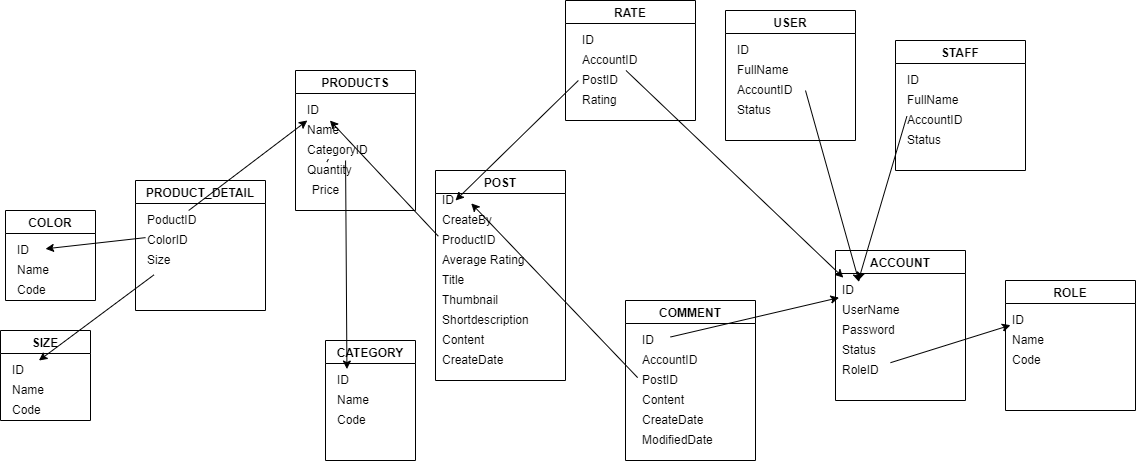

The diagram above was exported from draw.io. Its source (the exported page's mxGraphModel, read from the mxfile embedded in the PNG):
<mxGraphModel dx="2297" dy="922" grid="1" gridSize="10" guides="1" tooltips="1" connect="1" arrows="1" fold="1" page="1" pageScale="1" pageWidth="850" pageHeight="1100" math="0" shadow="0">
  <root>
    <mxCell id="0" />
    <mxCell id="1" parent="0" />
    <mxCell id="qJ170oeJLERh3CXOReF7-1" value="PRODUCTS" style="swimlane;align=center;" parent="1" vertex="1">
      <mxGeometry x="-220" y="360" width="120" height="140" as="geometry" />
    </mxCell>
    <mxCell id="qJ170oeJLERh3CXOReF7-11" value="ID" style="text;html=1;align=left;verticalAlign=middle;resizable=0;points=[];autosize=1;strokeColor=none;fillColor=none;" parent="qJ170oeJLERh3CXOReF7-1" vertex="1">
      <mxGeometry x="10" y="30" width="30" height="20" as="geometry" />
    </mxCell>
    <mxCell id="qJ170oeJLERh3CXOReF7-12" value="Name" style="text;html=1;align=left;verticalAlign=middle;resizable=0;points=[];autosize=1;strokeColor=none;fillColor=none;" parent="qJ170oeJLERh3CXOReF7-1" vertex="1">
      <mxGeometry x="10" y="50" width="50" height="20" as="geometry" />
    </mxCell>
    <mxCell id="qJ170oeJLERh3CXOReF7-13" value="CategoryID" style="text;html=1;align=left;verticalAlign=middle;resizable=0;points=[];autosize=1;strokeColor=none;fillColor=none;" parent="qJ170oeJLERh3CXOReF7-1" vertex="1">
      <mxGeometry x="10" y="70" width="80" height="20" as="geometry" />
    </mxCell>
    <mxCell id="CL0FwZEJsnxvx0YJV-cU-28" value="Price" style="text;html=1;align=center;verticalAlign=middle;resizable=0;points=[];autosize=1;strokeColor=none;fillColor=none;" vertex="1" parent="qJ170oeJLERh3CXOReF7-1">
      <mxGeometry x="10" y="110" width="40" height="20" as="geometry" />
    </mxCell>
    <mxCell id="qJ170oeJLERh3CXOReF7-2" value="CATEGORY" style="swimlane;align=center;startSize=23;" parent="1" vertex="1">
      <mxGeometry x="-190" y="630" width="90" height="120" as="geometry" />
    </mxCell>
    <mxCell id="qJ170oeJLERh3CXOReF7-14" value="ID" style="text;html=1;align=left;verticalAlign=middle;resizable=0;points=[];autosize=1;strokeColor=none;fillColor=none;" parent="qJ170oeJLERh3CXOReF7-2" vertex="1">
      <mxGeometry x="10" y="30" width="30" height="20" as="geometry" />
    </mxCell>
    <mxCell id="qJ170oeJLERh3CXOReF7-15" value="Name" style="text;html=1;align=left;verticalAlign=middle;resizable=0;points=[];autosize=1;strokeColor=none;fillColor=none;" parent="qJ170oeJLERh3CXOReF7-2" vertex="1">
      <mxGeometry x="10" y="50" width="50" height="20" as="geometry" />
    </mxCell>
    <mxCell id="qJ170oeJLERh3CXOReF7-44" value="Code" style="text;html=1;align=left;verticalAlign=middle;resizable=0;points=[];autosize=1;strokeColor=none;fillColor=none;" parent="qJ170oeJLERh3CXOReF7-2" vertex="1">
      <mxGeometry x="10" y="70" width="40" height="20" as="geometry" />
    </mxCell>
    <mxCell id="qJ170oeJLERh3CXOReF7-3" value="POST" style="swimlane;align=center;" parent="1" vertex="1">
      <mxGeometry x="-80" y="460" width="130" height="210" as="geometry" />
    </mxCell>
    <mxCell id="qJ170oeJLERh3CXOReF7-16" value="CreateBy" style="text;html=1;align=left;verticalAlign=middle;resizable=0;points=[];autosize=1;strokeColor=none;fillColor=none;" parent="qJ170oeJLERh3CXOReF7-3" vertex="1">
      <mxGeometry x="5" y="40" width="70" height="20" as="geometry" />
    </mxCell>
    <mxCell id="qJ170oeJLERh3CXOReF7-17" value="ProductID" style="text;html=1;align=left;verticalAlign=middle;resizable=0;points=[];autosize=1;strokeColor=none;fillColor=none;" parent="qJ170oeJLERh3CXOReF7-3" vertex="1">
      <mxGeometry x="5" y="60" width="70" height="20" as="geometry" />
    </mxCell>
    <mxCell id="qJ170oeJLERh3CXOReF7-18" value="ID" style="text;html=1;align=left;verticalAlign=middle;resizable=0;points=[];autosize=1;strokeColor=none;fillColor=none;" parent="qJ170oeJLERh3CXOReF7-3" vertex="1">
      <mxGeometry x="5" y="20" width="30" height="20" as="geometry" />
    </mxCell>
    <mxCell id="qJ170oeJLERh3CXOReF7-20" value="Average Rating" style="text;html=1;align=left;verticalAlign=middle;resizable=0;points=[];autosize=1;strokeColor=none;fillColor=none;" parent="qJ170oeJLERh3CXOReF7-3" vertex="1">
      <mxGeometry x="5" y="80" width="100" height="20" as="geometry" />
    </mxCell>
    <mxCell id="qJ170oeJLERh3CXOReF7-23" value="Shortdescription" style="text;html=1;align=left;verticalAlign=middle;resizable=0;points=[];autosize=1;strokeColor=none;fillColor=none;" parent="qJ170oeJLERh3CXOReF7-3" vertex="1">
      <mxGeometry x="5" y="140" width="100" height="20" as="geometry" />
    </mxCell>
    <mxCell id="qJ170oeJLERh3CXOReF7-22" value="Thumbnail" style="text;html=1;align=left;verticalAlign=middle;resizable=0;points=[];autosize=1;strokeColor=none;fillColor=none;" parent="qJ170oeJLERh3CXOReF7-3" vertex="1">
      <mxGeometry x="5" y="120" width="70" height="20" as="geometry" />
    </mxCell>
    <mxCell id="qJ170oeJLERh3CXOReF7-21" value="Title" style="text;html=1;align=left;verticalAlign=middle;resizable=0;points=[];autosize=1;strokeColor=none;fillColor=none;" parent="qJ170oeJLERh3CXOReF7-3" vertex="1">
      <mxGeometry x="5" y="100" width="40" height="20" as="geometry" />
    </mxCell>
    <mxCell id="qJ170oeJLERh3CXOReF7-24" value="Content&amp;nbsp;" style="text;html=1;align=left;verticalAlign=middle;resizable=0;points=[];autosize=1;strokeColor=none;fillColor=none;" parent="qJ170oeJLERh3CXOReF7-3" vertex="1">
      <mxGeometry x="5" y="160" width="60" height="20" as="geometry" />
    </mxCell>
    <mxCell id="qJ170oeJLERh3CXOReF7-26" value="CreateDate&amp;nbsp;" style="text;html=1;align=left;verticalAlign=middle;resizable=0;points=[];autosize=1;strokeColor=none;fillColor=none;" parent="qJ170oeJLERh3CXOReF7-3" vertex="1">
      <mxGeometry x="5" y="180" width="80" height="20" as="geometry" />
    </mxCell>
    <mxCell id="qJ170oeJLERh3CXOReF7-4" value="COMMENT" style="swimlane;align=center;" parent="1" vertex="1">
      <mxGeometry x="110" y="590" width="130" height="160" as="geometry" />
    </mxCell>
    <mxCell id="qJ170oeJLERh3CXOReF7-28" value="AccountID" style="text;html=1;align=left;verticalAlign=middle;resizable=0;points=[];autosize=1;strokeColor=none;fillColor=none;" parent="qJ170oeJLERh3CXOReF7-4" vertex="1">
      <mxGeometry x="15" y="50" width="70" height="20" as="geometry" />
    </mxCell>
    <mxCell id="qJ170oeJLERh3CXOReF7-29" value="PostID" style="text;html=1;align=left;verticalAlign=middle;resizable=0;points=[];autosize=1;strokeColor=none;fillColor=none;" parent="qJ170oeJLERh3CXOReF7-4" vertex="1">
      <mxGeometry x="15" y="70" width="50" height="20" as="geometry" />
    </mxCell>
    <mxCell id="qJ170oeJLERh3CXOReF7-32" value="Content" style="text;html=1;align=left;verticalAlign=middle;resizable=0;points=[];autosize=1;strokeColor=none;fillColor=none;" parent="qJ170oeJLERh3CXOReF7-4" vertex="1">
      <mxGeometry x="15" y="90" width="60" height="20" as="geometry" />
    </mxCell>
    <mxCell id="qJ170oeJLERh3CXOReF7-33" value="CreateDate&amp;nbsp;" style="text;html=1;align=left;verticalAlign=middle;resizable=0;points=[];autosize=1;strokeColor=none;fillColor=none;" parent="qJ170oeJLERh3CXOReF7-4" vertex="1">
      <mxGeometry x="15" y="110" width="80" height="20" as="geometry" />
    </mxCell>
    <mxCell id="qJ170oeJLERh3CXOReF7-34" value="ModifiedDate&amp;nbsp;" style="text;html=1;align=left;verticalAlign=middle;resizable=0;points=[];autosize=1;strokeColor=none;fillColor=none;" parent="qJ170oeJLERh3CXOReF7-4" vertex="1">
      <mxGeometry x="15" y="130" width="90" height="20" as="geometry" />
    </mxCell>
    <mxCell id="qJ170oeJLERh3CXOReF7-27" value="ID" style="text;html=1;align=left;verticalAlign=middle;resizable=0;points=[];autosize=1;strokeColor=none;fillColor=none;" parent="qJ170oeJLERh3CXOReF7-4" vertex="1">
      <mxGeometry x="15" y="30" width="30" height="20" as="geometry" />
    </mxCell>
    <mxCell id="qJ170oeJLERh3CXOReF7-5" value="USER" style="swimlane;align=center;startSize=23;" parent="1" vertex="1">
      <mxGeometry x="210" y="300" width="130" height="130" as="geometry" />
    </mxCell>
    <mxCell id="qJ170oeJLERh3CXOReF7-45" value="ID" style="text;html=1;align=left;verticalAlign=middle;resizable=0;points=[];autosize=1;strokeColor=none;fillColor=none;" parent="qJ170oeJLERh3CXOReF7-5" vertex="1">
      <mxGeometry x="10" y="30" width="30" height="20" as="geometry" />
    </mxCell>
    <mxCell id="qJ170oeJLERh3CXOReF7-46" value="FullName" style="text;html=1;align=left;verticalAlign=middle;resizable=0;points=[];autosize=1;strokeColor=none;fillColor=none;" parent="qJ170oeJLERh3CXOReF7-5" vertex="1">
      <mxGeometry x="10" y="50" width="70" height="20" as="geometry" />
    </mxCell>
    <mxCell id="qJ170oeJLERh3CXOReF7-47" value="AccountID" style="text;html=1;align=left;verticalAlign=middle;resizable=0;points=[];autosize=1;strokeColor=none;fillColor=none;" parent="qJ170oeJLERh3CXOReF7-5" vertex="1">
      <mxGeometry x="10" y="70" width="70" height="20" as="geometry" />
    </mxCell>
    <mxCell id="qJ170oeJLERh3CXOReF7-48" value="Status" style="text;html=1;align=left;verticalAlign=middle;resizable=0;points=[];autosize=1;strokeColor=none;fillColor=none;" parent="qJ170oeJLERh3CXOReF7-5" vertex="1">
      <mxGeometry x="10" y="90" width="50" height="20" as="geometry" />
    </mxCell>
    <mxCell id="qJ170oeJLERh3CXOReF7-6" value="ACCOUNT" style="swimlane;align=center;startSize=23;" parent="1" vertex="1">
      <mxGeometry x="320" y="540" width="130" height="150" as="geometry" />
    </mxCell>
    <mxCell id="qJ170oeJLERh3CXOReF7-36" value="UserName" style="text;html=1;align=left;verticalAlign=middle;resizable=0;points=[];autosize=1;strokeColor=none;fillColor=none;" parent="qJ170oeJLERh3CXOReF7-6" vertex="1">
      <mxGeometry x="5" y="50" width="70" height="20" as="geometry" />
    </mxCell>
    <mxCell id="qJ170oeJLERh3CXOReF7-37" value="Password" style="text;html=1;align=left;verticalAlign=middle;resizable=0;points=[];autosize=1;strokeColor=none;fillColor=none;" parent="qJ170oeJLERh3CXOReF7-6" vertex="1">
      <mxGeometry x="5" y="70" width="70" height="20" as="geometry" />
    </mxCell>
    <mxCell id="qJ170oeJLERh3CXOReF7-38" value="Status" style="text;html=1;align=left;verticalAlign=middle;resizable=0;points=[];autosize=1;strokeColor=none;fillColor=none;" parent="qJ170oeJLERh3CXOReF7-6" vertex="1">
      <mxGeometry x="5" y="90" width="50" height="20" as="geometry" />
    </mxCell>
    <mxCell id="qJ170oeJLERh3CXOReF7-39" value="RoleID" style="text;html=1;align=left;verticalAlign=middle;resizable=0;points=[];autosize=1;strokeColor=none;fillColor=none;" parent="qJ170oeJLERh3CXOReF7-6" vertex="1">
      <mxGeometry x="5" y="110" width="50" height="20" as="geometry" />
    </mxCell>
    <mxCell id="qJ170oeJLERh3CXOReF7-35" value="ID" style="text;html=1;align=left;verticalAlign=middle;resizable=0;points=[];autosize=1;strokeColor=none;fillColor=none;" parent="qJ170oeJLERh3CXOReF7-6" vertex="1">
      <mxGeometry x="5" y="30" width="30" height="20" as="geometry" />
    </mxCell>
    <mxCell id="qJ170oeJLERh3CXOReF7-7" value="RATE" style="swimlane;align=center;" parent="1" vertex="1">
      <mxGeometry x="50" y="290" width="130" height="120" as="geometry" />
    </mxCell>
    <mxCell id="qJ170oeJLERh3CXOReF7-69" value="AccountID" style="text;html=1;align=left;verticalAlign=middle;resizable=0;points=[];autosize=1;strokeColor=none;fillColor=none;" parent="qJ170oeJLERh3CXOReF7-7" vertex="1">
      <mxGeometry x="15" y="50" width="70" height="20" as="geometry" />
    </mxCell>
    <mxCell id="qJ170oeJLERh3CXOReF7-73" value="ID" style="text;html=1;align=left;verticalAlign=middle;resizable=0;points=[];autosize=1;strokeColor=none;fillColor=none;" parent="qJ170oeJLERh3CXOReF7-7" vertex="1">
      <mxGeometry x="15" y="30" width="30" height="20" as="geometry" />
    </mxCell>
    <mxCell id="qJ170oeJLERh3CXOReF7-74" value="PostID" style="text;html=1;align=left;verticalAlign=middle;resizable=0;points=[];autosize=1;strokeColor=none;fillColor=none;" parent="qJ170oeJLERh3CXOReF7-7" vertex="1">
      <mxGeometry x="15" y="70" width="50" height="20" as="geometry" />
    </mxCell>
    <mxCell id="qJ170oeJLERh3CXOReF7-75" value="Rating" style="text;html=1;align=left;verticalAlign=middle;resizable=0;points=[];autosize=1;strokeColor=none;fillColor=none;" parent="qJ170oeJLERh3CXOReF7-7" vertex="1">
      <mxGeometry x="15" y="90" width="50" height="20" as="geometry" />
    </mxCell>
    <mxCell id="qJ170oeJLERh3CXOReF7-8" value="PRODUCT_DETAIL" style="swimlane;align=center;" parent="1" vertex="1">
      <mxGeometry x="-380" y="470" width="130" height="130" as="geometry" />
    </mxCell>
    <mxCell id="qJ170oeJLERh3CXOReF7-55" value="PoductID" style="text;html=1;align=left;verticalAlign=middle;resizable=0;points=[];autosize=1;strokeColor=none;fillColor=none;" parent="qJ170oeJLERh3CXOReF7-8" vertex="1">
      <mxGeometry x="10" y="30" width="60" height="20" as="geometry" />
    </mxCell>
    <mxCell id="qJ170oeJLERh3CXOReF7-56" value="ColorID" style="text;html=1;align=left;verticalAlign=middle;resizable=0;points=[];autosize=1;strokeColor=none;fillColor=none;" parent="qJ170oeJLERh3CXOReF7-8" vertex="1">
      <mxGeometry x="10" y="50" width="60" height="20" as="geometry" />
    </mxCell>
    <mxCell id="qJ170oeJLERh3CXOReF7-57" value="Size" style="text;html=1;align=left;verticalAlign=middle;resizable=0;points=[];autosize=1;strokeColor=none;fillColor=none;" parent="qJ170oeJLERh3CXOReF7-8" vertex="1">
      <mxGeometry x="10" y="70" width="40" height="20" as="geometry" />
    </mxCell>
    <mxCell id="qJ170oeJLERh3CXOReF7-10" value="STAFF" style="swimlane;align=center;" parent="1" vertex="1">
      <mxGeometry x="380" y="330" width="130" height="130" as="geometry" />
    </mxCell>
    <mxCell id="qJ170oeJLERh3CXOReF7-51" value="ID" style="text;html=1;align=left;verticalAlign=middle;resizable=0;points=[];autosize=1;strokeColor=none;fillColor=none;" parent="qJ170oeJLERh3CXOReF7-10" vertex="1">
      <mxGeometry x="10" y="30" width="30" height="20" as="geometry" />
    </mxCell>
    <mxCell id="qJ170oeJLERh3CXOReF7-52" value="FullName" style="text;html=1;align=left;verticalAlign=middle;resizable=0;points=[];autosize=1;strokeColor=none;fillColor=none;" parent="qJ170oeJLERh3CXOReF7-10" vertex="1">
      <mxGeometry x="10" y="50" width="70" height="20" as="geometry" />
    </mxCell>
    <mxCell id="qJ170oeJLERh3CXOReF7-53" value="AccountID" style="text;html=1;align=left;verticalAlign=middle;resizable=0;points=[];autosize=1;strokeColor=none;fillColor=none;" parent="qJ170oeJLERh3CXOReF7-10" vertex="1">
      <mxGeometry x="10" y="70" width="70" height="20" as="geometry" />
    </mxCell>
    <mxCell id="qJ170oeJLERh3CXOReF7-54" value="Status" style="text;html=1;align=left;verticalAlign=middle;resizable=0;points=[];autosize=1;strokeColor=none;fillColor=none;" parent="qJ170oeJLERh3CXOReF7-10" vertex="1">
      <mxGeometry x="10" y="90" width="50" height="20" as="geometry" />
    </mxCell>
    <mxCell id="qJ170oeJLERh3CXOReF7-40" value="ROLE" style="swimlane;startSize=23;align=center;" parent="1" vertex="1">
      <mxGeometry x="490" y="570" width="130" height="130" as="geometry" />
    </mxCell>
    <mxCell id="qJ170oeJLERh3CXOReF7-42" value="Name" style="text;html=1;align=left;verticalAlign=middle;resizable=0;points=[];autosize=1;strokeColor=none;fillColor=none;" parent="qJ170oeJLERh3CXOReF7-40" vertex="1">
      <mxGeometry x="5" y="50" width="50" height="20" as="geometry" />
    </mxCell>
    <mxCell id="qJ170oeJLERh3CXOReF7-43" value="Code" style="text;html=1;align=left;verticalAlign=middle;resizable=0;points=[];autosize=1;strokeColor=none;fillColor=none;" parent="qJ170oeJLERh3CXOReF7-40" vertex="1">
      <mxGeometry x="5" y="70" width="40" height="20" as="geometry" />
    </mxCell>
    <mxCell id="qJ170oeJLERh3CXOReF7-41" value="ID" style="text;html=1;align=left;verticalAlign=middle;resizable=0;points=[];autosize=1;strokeColor=none;fillColor=none;" parent="qJ170oeJLERh3CXOReF7-40" vertex="1">
      <mxGeometry x="5" y="30" width="30" height="20" as="geometry" />
    </mxCell>
    <mxCell id="qJ170oeJLERh3CXOReF7-59" value="COLOR" style="swimlane;align=center;startSize=23;" parent="1" vertex="1">
      <mxGeometry x="-510" y="500" width="90" height="90" as="geometry" />
    </mxCell>
    <mxCell id="qJ170oeJLERh3CXOReF7-60" value="ID" style="text;html=1;align=left;verticalAlign=middle;resizable=0;points=[];autosize=1;strokeColor=none;fillColor=none;" parent="qJ170oeJLERh3CXOReF7-59" vertex="1">
      <mxGeometry x="10" y="30" width="30" height="20" as="geometry" />
    </mxCell>
    <mxCell id="qJ170oeJLERh3CXOReF7-61" value="Name" style="text;html=1;align=left;verticalAlign=middle;resizable=0;points=[];autosize=1;strokeColor=none;fillColor=none;" parent="qJ170oeJLERh3CXOReF7-59" vertex="1">
      <mxGeometry x="10" y="50" width="50" height="20" as="geometry" />
    </mxCell>
    <mxCell id="qJ170oeJLERh3CXOReF7-62" value="Code" style="text;html=1;align=left;verticalAlign=middle;resizable=0;points=[];autosize=1;strokeColor=none;fillColor=none;" parent="qJ170oeJLERh3CXOReF7-59" vertex="1">
      <mxGeometry x="10" y="70" width="40" height="20" as="geometry" />
    </mxCell>
    <mxCell id="qJ170oeJLERh3CXOReF7-63" value="SIZE" style="swimlane;align=center;startSize=23;" parent="1" vertex="1">
      <mxGeometry x="-515" y="620" width="90" height="90" as="geometry" />
    </mxCell>
    <mxCell id="qJ170oeJLERh3CXOReF7-64" value="ID" style="text;html=1;align=left;verticalAlign=middle;resizable=0;points=[];autosize=1;strokeColor=none;fillColor=none;" parent="qJ170oeJLERh3CXOReF7-63" vertex="1">
      <mxGeometry x="10" y="30" width="30" height="20" as="geometry" />
    </mxCell>
    <mxCell id="qJ170oeJLERh3CXOReF7-65" value="Name" style="text;html=1;align=left;verticalAlign=middle;resizable=0;points=[];autosize=1;strokeColor=none;fillColor=none;" parent="qJ170oeJLERh3CXOReF7-63" vertex="1">
      <mxGeometry x="10" y="50" width="50" height="20" as="geometry" />
    </mxCell>
    <mxCell id="qJ170oeJLERh3CXOReF7-66" value="Code" style="text;html=1;align=left;verticalAlign=middle;resizable=0;points=[];autosize=1;strokeColor=none;fillColor=none;" parent="qJ170oeJLERh3CXOReF7-63" vertex="1">
      <mxGeometry x="10" y="70" width="40" height="20" as="geometry" />
    </mxCell>
    <mxCell id="qJ170oeJLERh3CXOReF7-77" value="" style="endArrow=classic;html=1;rounded=0;exitX=-0.031;exitY=0.286;exitDx=0;exitDy=0;exitPerimeter=0;" parent="1" source="qJ170oeJLERh3CXOReF7-17" target="qJ170oeJLERh3CXOReF7-11" edge="1">
      <mxGeometry width="50" height="50" relative="1" as="geometry">
        <mxPoint x="90" y="760" as="sourcePoint" />
        <mxPoint x="140" y="710" as="targetPoint" />
      </mxGeometry>
    </mxCell>
    <mxCell id="qJ170oeJLERh3CXOReF7-78" value="" style="endArrow=classic;html=1;rounded=0;entryX=0.381;entryY=-0.071;entryDx=0;entryDy=0;entryPerimeter=0;startArrow=none;" parent="1" source="qJ170oeJLERh3CXOReF7-13" target="qJ170oeJLERh3CXOReF7-14" edge="1">
      <mxGeometry width="50" height="50" relative="1" as="geometry">
        <mxPoint x="80" y="760" as="sourcePoint" />
        <mxPoint x="130" y="710" as="targetPoint" />
      </mxGeometry>
    </mxCell>
    <mxCell id="qJ170oeJLERh3CXOReF7-79" value="" style="endArrow=classic;html=1;rounded=0;" parent="1" source="qJ170oeJLERh3CXOReF7-55" target="qJ170oeJLERh3CXOReF7-11" edge="1">
      <mxGeometry width="50" height="50" relative="1" as="geometry">
        <mxPoint x="80" y="760" as="sourcePoint" />
        <mxPoint x="130" y="710" as="targetPoint" />
      </mxGeometry>
    </mxCell>
    <mxCell id="qJ170oeJLERh3CXOReF7-80" value="" style="endArrow=classic;html=1;rounded=0;exitX=0;exitY=0.357;exitDx=0;exitDy=0;exitPerimeter=0;" parent="1" source="qJ170oeJLERh3CXOReF7-56" target="qJ170oeJLERh3CXOReF7-60" edge="1">
      <mxGeometry width="50" height="50" relative="1" as="geometry">
        <mxPoint x="80" y="760" as="sourcePoint" />
        <mxPoint x="130" y="710" as="targetPoint" />
      </mxGeometry>
    </mxCell>
    <mxCell id="qJ170oeJLERh3CXOReF7-81" value="" style="endArrow=classic;html=1;rounded=0;exitX=0.214;exitY=1.214;exitDx=0;exitDy=0;exitPerimeter=0;" parent="1" source="qJ170oeJLERh3CXOReF7-57" target="qJ170oeJLERh3CXOReF7-64" edge="1">
      <mxGeometry width="50" height="50" relative="1" as="geometry">
        <mxPoint x="-130" y="790" as="sourcePoint" />
        <mxPoint x="-80" y="740" as="targetPoint" />
      </mxGeometry>
    </mxCell>
    <mxCell id="qJ170oeJLERh3CXOReF7-82" value="" style="endArrow=classic;html=1;rounded=0;entryX=0.095;entryY=-0.143;entryDx=0;entryDy=0;entryPerimeter=0;" parent="1" source="qJ170oeJLERh3CXOReF7-69" target="qJ170oeJLERh3CXOReF7-35" edge="1">
      <mxGeometry width="50" height="50" relative="1" as="geometry">
        <mxPoint x="-130" y="790" as="sourcePoint" />
        <mxPoint x="-80" y="740" as="targetPoint" />
      </mxGeometry>
    </mxCell>
    <mxCell id="qJ170oeJLERh3CXOReF7-83" value="" style="endArrow=classic;html=1;rounded=0;exitX=-0.043;exitY=0.5;exitDx=0;exitDy=0;exitPerimeter=0;entryX=0.5;entryY=0.5;entryDx=0;entryDy=0;entryPerimeter=0;" parent="1" source="qJ170oeJLERh3CXOReF7-74" target="qJ170oeJLERh3CXOReF7-18" edge="1">
      <mxGeometry width="50" height="50" relative="1" as="geometry">
        <mxPoint x="-130" y="790" as="sourcePoint" />
        <mxPoint x="-10" y="450" as="targetPoint" />
      </mxGeometry>
    </mxCell>
    <mxCell id="qJ170oeJLERh3CXOReF7-85" value="" style="endArrow=classic;html=1;rounded=0;" parent="1" source="qJ170oeJLERh3CXOReF7-39" target="qJ170oeJLERh3CXOReF7-41" edge="1">
      <mxGeometry width="50" height="50" relative="1" as="geometry">
        <mxPoint x="-130" y="790" as="sourcePoint" />
        <mxPoint x="-80" y="740" as="targetPoint" />
      </mxGeometry>
    </mxCell>
    <mxCell id="qJ170oeJLERh3CXOReF7-86" value="" style="endArrow=classic;html=1;rounded=0;exitX=1;exitY=0.5;exitDx=0;exitDy=0;exitPerimeter=0;entryX=0.619;entryY=0.071;entryDx=0;entryDy=0;entryPerimeter=0;" parent="1" source="qJ170oeJLERh3CXOReF7-47" target="qJ170oeJLERh3CXOReF7-35" edge="1">
      <mxGeometry width="50" height="50" relative="1" as="geometry">
        <mxPoint x="-110" y="790" as="sourcePoint" />
        <mxPoint x="-60" y="740" as="targetPoint" />
      </mxGeometry>
    </mxCell>
    <mxCell id="qJ170oeJLERh3CXOReF7-87" value="" style="endArrow=classic;html=1;rounded=0;exitX=0.02;exitY=0.286;exitDx=0;exitDy=0;exitPerimeter=0;" parent="1" source="qJ170oeJLERh3CXOReF7-53" target="qJ170oeJLERh3CXOReF7-35" edge="1">
      <mxGeometry width="50" height="50" relative="1" as="geometry">
        <mxPoint x="-110" y="790" as="sourcePoint" />
        <mxPoint x="-60" y="740" as="targetPoint" />
      </mxGeometry>
    </mxCell>
    <mxCell id="qJ170oeJLERh3CXOReF7-88" value="" style="endArrow=classic;html=1;rounded=0;entryX=-0.048;entryY=0.857;entryDx=0;entryDy=0;entryPerimeter=0;" parent="1" source="qJ170oeJLERh3CXOReF7-27" target="qJ170oeJLERh3CXOReF7-35" edge="1">
      <mxGeometry width="50" height="50" relative="1" as="geometry">
        <mxPoint x="-100" y="710" as="sourcePoint" />
        <mxPoint x="-50" y="660" as="targetPoint" />
      </mxGeometry>
    </mxCell>
    <mxCell id="qJ170oeJLERh3CXOReF7-89" value="" style="endArrow=classic;html=1;rounded=0;exitX=-0.057;exitY=0.357;exitDx=0;exitDy=0;exitPerimeter=0;entryX=1.024;entryY=0.643;entryDx=0;entryDy=0;entryPerimeter=0;" parent="1" source="qJ170oeJLERh3CXOReF7-29" target="qJ170oeJLERh3CXOReF7-18" edge="1">
      <mxGeometry width="50" height="50" relative="1" as="geometry">
        <mxPoint x="-100" y="710" as="sourcePoint" />
        <mxPoint x="-50" y="660" as="targetPoint" />
      </mxGeometry>
    </mxCell>
    <mxCell id="CL0FwZEJsnxvx0YJV-cU-26" value="Quantity" style="text;html=1;align=left;verticalAlign=middle;resizable=0;points=[];autosize=1;strokeColor=none;fillColor=none;" vertex="1" parent="1">
      <mxGeometry x="-210" y="450" width="60" height="20" as="geometry" />
    </mxCell>
    <mxCell id="CL0FwZEJsnxvx0YJV-cU-27" value="" style="endArrow=none;html=1;rounded=0;exitX=0.268;exitY=1.071;exitDx=0;exitDy=0;exitPerimeter=0;entryX=0.381;entryY=-0.071;entryDx=0;entryDy=0;entryPerimeter=0;" edge="1" parent="1" source="qJ170oeJLERh3CXOReF7-13" target="CL0FwZEJsnxvx0YJV-cU-26">
      <mxGeometry width="50" height="50" relative="1" as="geometry">
        <mxPoint x="-188.55999999999972" y="451.4200000000001" as="sourcePoint" />
        <mxPoint x="-168.56999999999994" y="658.5799999999999" as="targetPoint" />
      </mxGeometry>
    </mxCell>
  </root>
</mxGraphModel>